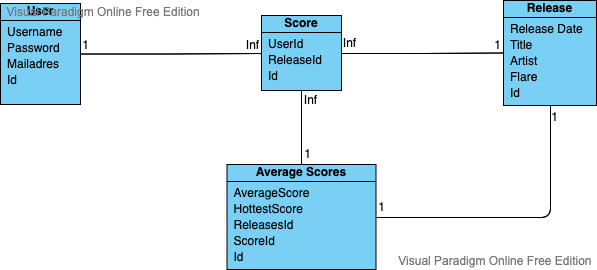

The diagram above was exported from draw.io. Its source (the exported page's mxGraphModel, read from the mxfile embedded in the PNG):
<mxGraphModel version="20210225" sfct="cLbBhECZ1Wg84Fpwm7RGHk0tle59JXqzTPjVifad32SYDUxAvQNouMK6srIynO" diagramType="ClassDiagram" vpId="wIrLHh6HYHHGHwE5" gridEnabled="false" gridColor="#d0d0d0" gridSize="10" guidesEnabled="true" textAutoFontSize="false" shapeCaptionAutoFontSize="false" fitTextToContent="false" pageVisible="true" page="1" fixedPaging="undefined" pageWidth="1169" pageHeight="827" connectionArrowsEnabled="true" connectionPointsEnabled="true" mathEnabled="false" shadowVisible="false" connectorAlwaysOnTop="true">
  <root>
    <UserObject label="" modelVpId="1wrLHh6HYHHGHwE1" vpId="1wrLHh6HYHHGHwE2" id="0">
      <mxCell />
    </UserObject>
    <UserObject label="" modelVpId="NwrLHh6HYHHGHwE3" vpId="NwrLHh6HYHHGHwE4" id="1">
      <mxCell parent="0" />
    </UserObject>
    <UserObject label="User" vpId="4qbjHh6HYHHGHwBm" modelVpId="4qbjHh6HYHHGHwBn" id="2">
      <attributes>
        <Attribute signature="Username" vpId="GwrLHh6HYHHGHwD5" modelVpId="mwrLHh6HYHHGHwD6" />
        <Attribute signature="Password" vpId="mwrLHh6HYHHGHwD7" modelVpId="mwrLHh6HYHHGHwD8" />
        <Attribute signature="Mailadres" vpId="mwrLHh6HYHHGHwD9" modelVpId="mwrLHh6HYHHGHwD." />
        <Attribute signature="Id" vpId="mwrLHh6HYHHGHwD_" modelVpId="mwrLHh6HYHHGHwEA" />
      </attributes>
      <mxCell style="shape=bf5DD;fillColor=#7ACFF5;verticalAlign=top;spacingTop=-6" vertex="1" parent="1">
        <mxGeometry x="191" y="72" width="80" height="101" as="geometry" />
      </mxCell>
    </UserObject>
    <UserObject label="Release" vpId="EqbjHh6HYHHGHwB6" modelVpId="EqbjHh6HYHHGHwB7" id="7">
      <attributes>
        <Attribute signature="Release Date" vpId="2wrLHh6HYHHGHwEL" modelVpId="2wrLHh6HYHHGHwEM" />
        <Attribute signature="Title" vpId="2wrLHh6HYHHGHwEN" modelVpId="2wrLHh6HYHHGHwEO" />
        <Attribute signature="Artist" vpId="2wrLHh6HYHHGHwEP" modelVpId="2wrLHh6HYHHGHwEQ" />
        <Attribute signature="Flare" vpId="2wrLHh6HYHHGHwER" modelVpId="2wrLHh6HYHHGHwES" />
        <Attribute signature="Id" vpId="2wrLHh6HYHHGHwET" modelVpId="2wrLHh6HYHHGHwEU" />
      </attributes>
      <mxCell style="shape=bf5DD;fillColor=#7ACFF5;verticalAlign=top;spacingTop=-6" vertex="1" parent="1">
        <mxGeometry x="694" y="69" width="93" height="105" as="geometry" />
      </mxCell>
    </UserObject>
    <UserObject label="Score" vpId="kqbjHh6HYHHGHwCK" modelVpId="kqbjHh6HYHHGHwCL" id="13">
      <attributes>
        <Attribute signature="UserId" vpId=".wrLHh6HYHHGHwEb" modelVpId="BwrLHh6HYHHGHwEc" />
        <Attribute signature="ReleaseId" vpId="BwrLHh6HYHHGHwEd" modelVpId="BwrLHh6HYHHGHwEe" />
        <Attribute signature="Id" vpId="BwrLHh6HYHHGHwEf" modelVpId="BwrLHh6HYHHGHwEg" />
      </attributes>
      <mxCell style="shape=bf5DD;fillColor=#7ACFF5;verticalAlign=top;spacingTop=-6" vertex="1" parent="1">
        <mxGeometry x="452" y="84" width="80" height="75" as="geometry" />
      </mxCell>
    </UserObject>
    <UserObject label="" vpId="UqbjHh6HYHHGHwCQ" modelVpId="UqbjHh6HYHHGHwCR" id="17">
      <mxCell style="shape=cDD3Jj5Uj3d;entryX=0;entryY=0.5;entryDx=0;entryDy=0;edgeStyle=orthogonalEdgeStyle;" edge="1" source="2" target="13" parent="1">
        <mxGeometry relative="1" as="geometry">
          <mxPoint x="362" y="122" as="edgeLabelOffset" />
        </mxGeometry>
        <Array as="absPoints">
          <mxPoint x="271" y="123" />
          <mxPoint x="362" y="123" />
          <mxPoint x="362" y="122" />
          <mxPoint x="452" y="122" />
        </Array>
      </mxCell>
    </UserObject>
    <UserObject label="" vpId="0qbjHh6HYHHGHwCS" modelVpId="0qbjHh6HYHHGHwCT" id="18">
      <mxCell style="shape=cDD3Jj5Uj3d;exitX=1;exitY=0.5;exitDx=0;exitDy=0;edgeStyle=orthogonalEdgeStyle;" edge="1" source="13" target="7" parent="1">
        <mxGeometry relative="1" as="geometry">
          <mxPoint x="613" y="122" as="edgeLabelOffset" />
        </mxGeometry>
        <Array as="absPoints">
          <mxPoint x="532" y="122" />
          <mxPoint x="613" y="122" />
          <mxPoint x="613" y="122" />
          <mxPoint x="694" y="122" />
        </Array>
      </mxCell>
    </UserObject>
    <UserObject label="Average Scores" vpId="16eTHh6HYHHGHwCZ" modelUuid="569e5069-b0dd-4300-9526-7f74c4116a05" modelVpId="16eTHh6HYHHGHwCa" id="19">
      <attributes>
        <Attribute signature="AverageScore" vpId="pwrLHh6HYHHGHwEr" modelVpId="pwrLHh6HYHHGHwEs" />
        <Attribute signature="HottestScore" vpId="pwrLHh6HYHHGHwEt" modelVpId="pwrLHh6HYHHGHwEu" />
        <Attribute signature="ReleasesId" vpId="pwrLHh6HYHHGHwEv" modelVpId="ZwrLHh6HYHHGHwEw" />
        <Attribute signature="ScoreId" vpId="ZwrLHh6HYHHGHwEx" modelVpId="ZwrLHh6HYHHGHwEy" />
        <Attribute signature="Id" vpId="ZwrLHh6HYHHGHwEz" modelVpId="ZwrLHh6HYHHGHwE0" />
      </attributes>
      <mxCell style="shape=bf5DD;fillColor=#7ACFF5;verticalAlign=top;spacingTop=-6" vertex="1" parent="1">
        <mxGeometry x="417.5" y="233" width="149" height="105" as="geometry" />
      </mxCell>
    </UserObject>
    <UserObject label="" vpId="_.7THh6HYHHGHwCn" modelUuid="8ea90886-0349-4ec4-92a4-bfa4d9b4719e" modelVpId="_.7THh6HYHHGHwCo" id="25">
      <mxCell style="shape=cDD3Jj5Uj3d;exitX=0.5;exitY=1;exitDx=0;exitDy=0;entryX=0.5;entryY=0;entryDx=0;entryDy=0;edgeStyle=orthogonalEdgeStyle;" edge="1" source="13" target="19" parent="1">
        <mxGeometry relative="1" as="geometry">
          <mxPoint x="492" y="196" as="edgeLabelOffset" />
        </mxGeometry>
        <Array as="absPoints">
          <mxPoint x="492" y="159" />
          <mxPoint x="492" y="233" />
        </Array>
      </mxCell>
    </UserObject>
    <UserObject label="" vpId="wFHTHh6HYHHGHwCp" modelUuid="d1547406-e954-47c1-919f-6fecd864dc69" modelVpId="IFHTHh6HYHHGHwCq" id="26">
      <mxCell style="shape=cDD3Jj5Uj3d;exitX=1;exitY=0.5;exitDx=0;exitDy=0;entryX=0.5;entryY=1;entryDx=0;entryDy=0;edgeStyle=orthogonalEdgeStyle;" edge="1" source="19" target="7" parent="1">
        <mxGeometry relative="1" as="geometry">
          <mxPoint x="710" y="286" as="edgeLabelOffset" />
        </mxGeometry>
        <Array as="absPoints">
          <mxPoint x="567" y="286" />
          <mxPoint x="741" y="286" />
          <mxPoint x="741" y="174" />
        </Array>
      </mxCell>
    </UserObject>
    <UserObject label="1" modelVpId="QbMzHh6HYHHGHwCx" vpId="QbMzHh6HYHHGHwCy" id="27">
      <mxCell style="text;html=1;align=center;verticalAlign=middle;resizable=1;points=[];whiteSpace=wrap;" vertex="1" parent="1">
        <mxGeometry x="271" y="102" width="11" height="22" as="geometry" />
      </mxCell>
    </UserObject>
    <UserObject label="Inf" modelVpId="XA8zHh6HYHHGHwCz" vpId="XA8zHh6HYHHGHwC0" id="28">
      <mxCell style="text;html=1;align=center;verticalAlign=middle;resizable=1;points=[];whiteSpace=wrap;" vertex="1" parent="1">
        <mxGeometry x="435" y="95" width="17" height="36" as="geometry" />
      </mxCell>
    </UserObject>
    <UserObject label="1" vpId="msuzHh6HYHHGHwDI" modelUuid="56e352d9-2bec-4573-946f-0bda7073896a" modelVpId="WsuzHh6HYHHGHwDJ" id="29">
      <mxCell style="text;html=1;align=center;verticalAlign=middle;resizable=1;points=[];whiteSpace=wrap;" vertex="1" parent="1">
        <mxGeometry x="683" y="102" width="11" height="22" as="geometry" />
      </mxCell>
    </UserObject>
    <UserObject label="1" vpId="RWezHh6HYHHGHwDK" modelUuid="1872794f-6fe8-403c-99d9-905073664ce4" modelVpId="RWezHh6HYHHGHwDL" id="30">
      <mxCell style="text;html=1;align=center;verticalAlign=middle;resizable=1;points=[];whiteSpace=wrap;" vertex="1" parent="1">
        <mxGeometry x="740" y="174" width="11" height="22" as="geometry" />
      </mxCell>
    </UserObject>
    <UserObject label="1" vpId="P7.zHh6HYHHGHwDM" modelUuid="73496258-b155-41c9-8853-ab28d673e114" modelVpId="P7.zHh6HYHHGHwDN" id="31">
      <mxCell style="text;html=1;align=center;verticalAlign=middle;resizable=1;points=[];whiteSpace=wrap;" vertex="1" parent="1">
        <mxGeometry x="566.5" y="264" width="11" height="22" as="geometry" />
      </mxCell>
    </UserObject>
    <UserObject label="1" vpId="I.xzHh6HYHHGHwDO" modelUuid="f59c972a-2b03-484d-94eb-091b02c9f3e2" modelVpId="o.xzHh6HYHHGHwDP" id="32">
      <mxCell style="text;html=1;align=center;verticalAlign=middle;resizable=1;points=[];whiteSpace=wrap;" vertex="1" parent="1">
        <mxGeometry x="493" y="211" width="11" height="22" as="geometry" />
      </mxCell>
    </UserObject>
    <UserObject label="Inf" vpId="XtdzHh6HYHHGHwDd" modelUuid="d5aee3b9-d315-44a6-8623-699a74754fb1" modelVpId="3tdzHh6HYHHGHwDe" id="33">
      <mxCell style="text;html=1;align=center;verticalAlign=middle;resizable=1;points=[];whiteSpace=wrap;" vertex="1" parent="1">
        <mxGeometry x="493" y="150" width="17" height="36" as="geometry" />
      </mxCell>
    </UserObject>
  </root>
  <PaletteTabs>
    <Item tab="palette-tab-shapes" />
  </PaletteTabs>
</mxGraphModel>